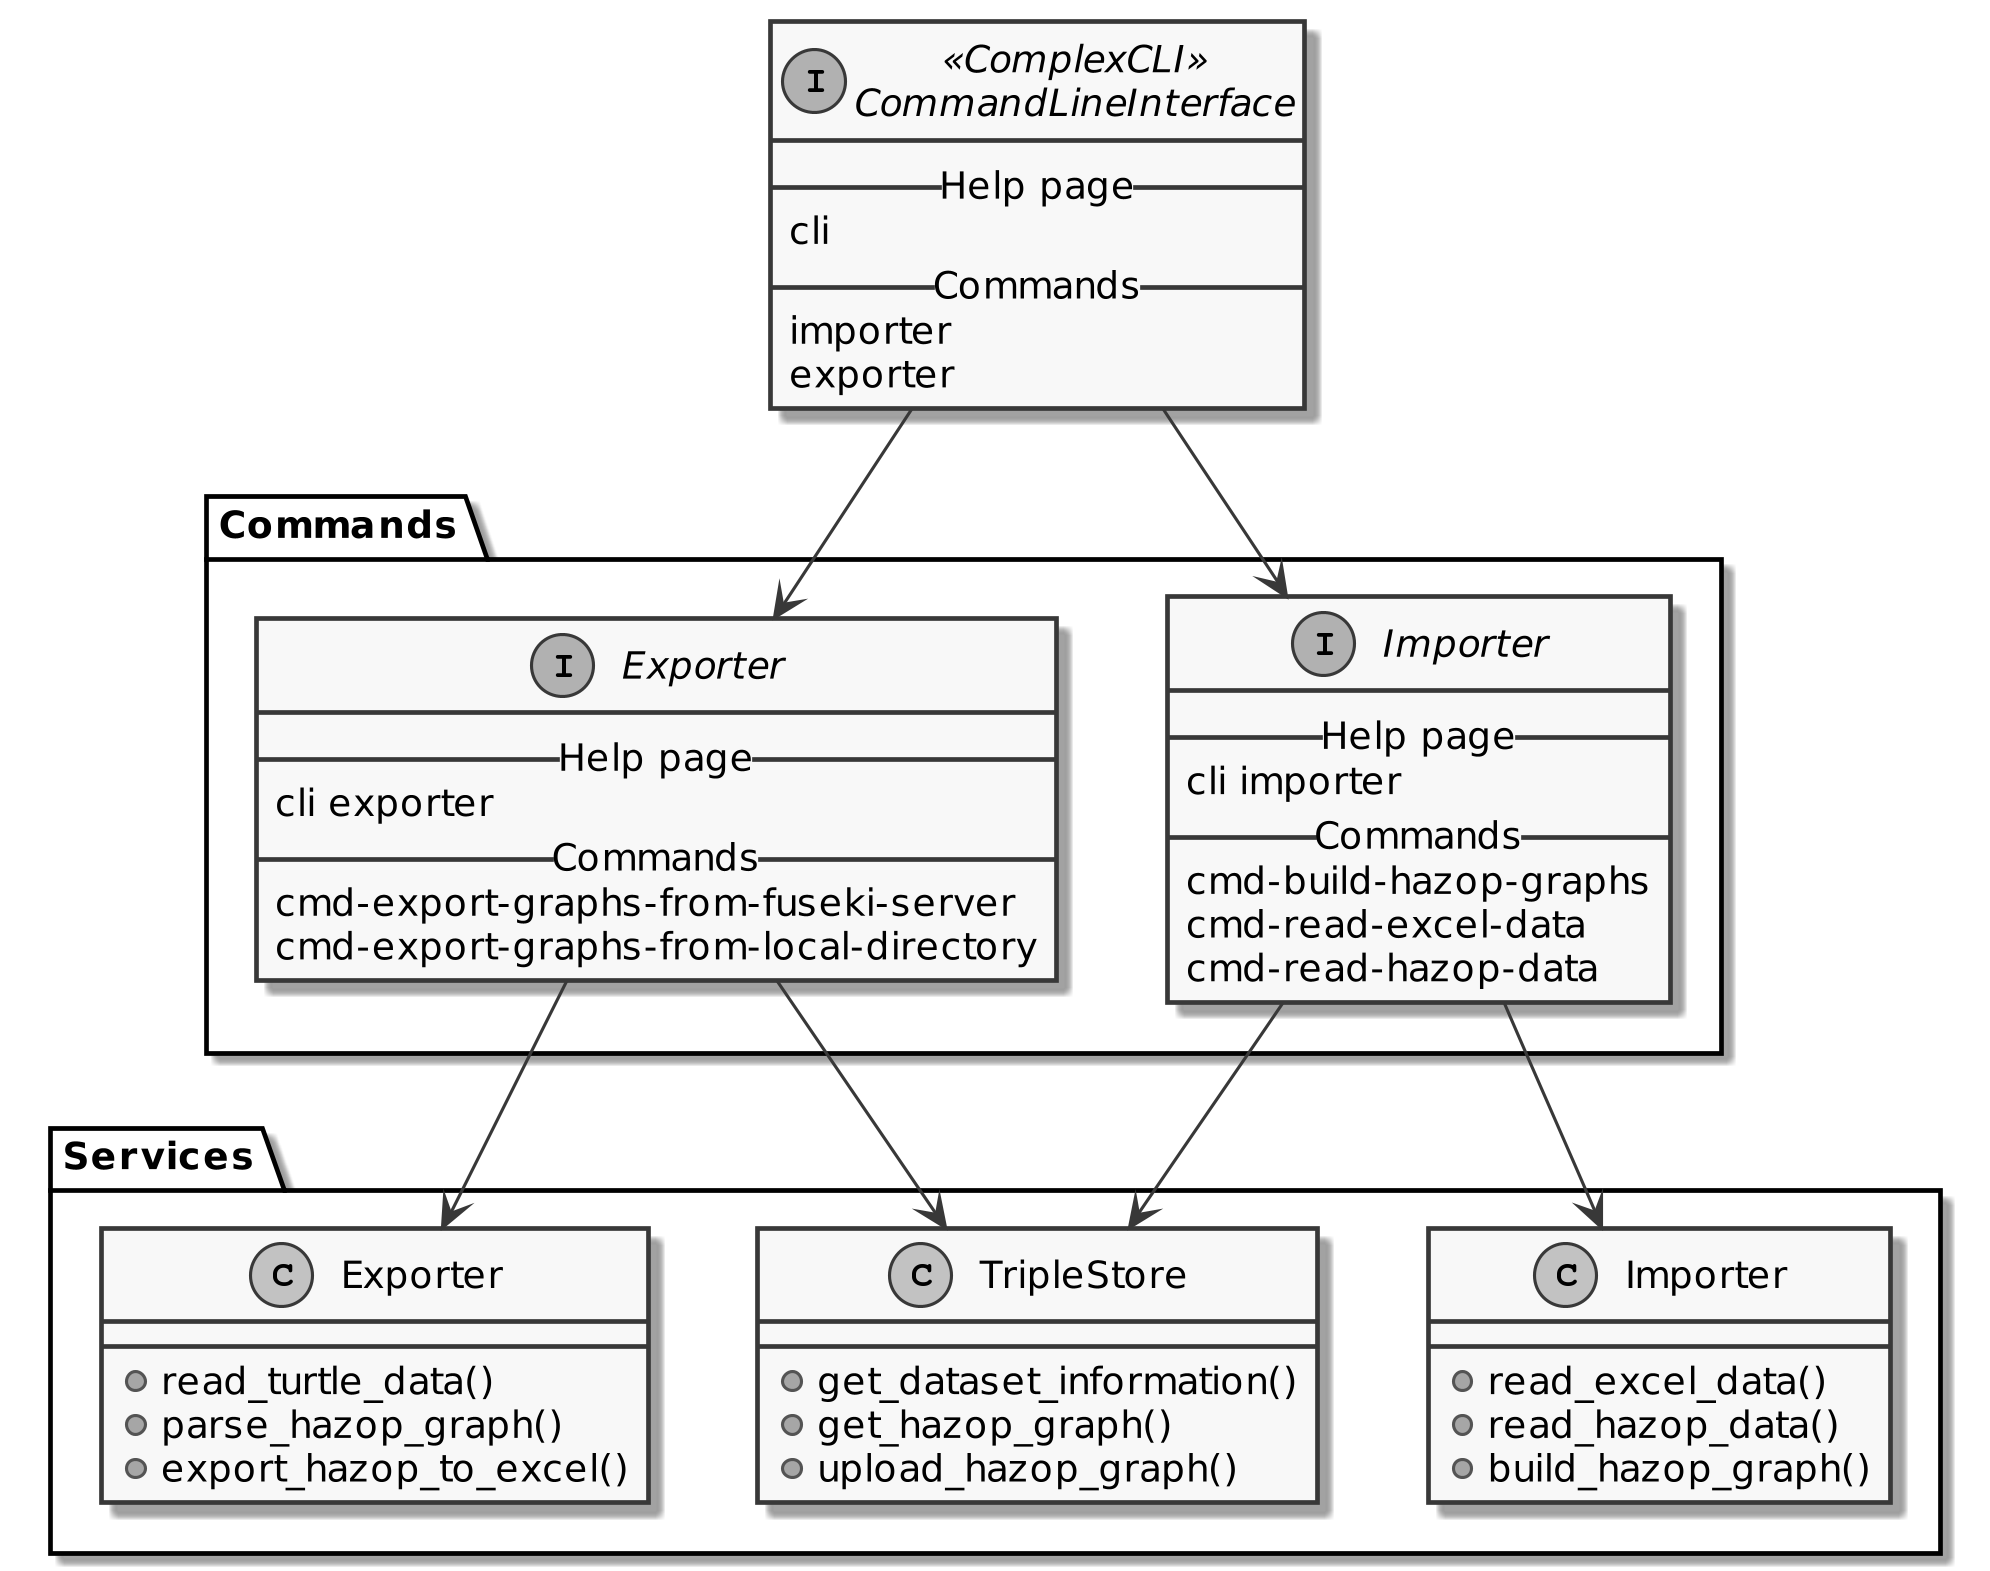

The diagram above was rendered by PlantUML. Its source (embedded in the PNG):
@startuml
skinparam monochrome true
skinparam dpi 300
skinparam defaultFontSize 12

interface CommandLineInterface << ComplexCLI >> {
    __ Help page __
    cli
    __ Commands __
    importer
    exporter
}

namespace Commands {
    interface Importer {
        __ Help page __
        cli importer
        __ Commands __
        cmd-build-hazop-graphs
        cmd-read-excel-data
        cmd-read-hazop-data
    }

    interface Exporter {
        __ Help page __
        cli exporter
        __ Commands __
        cmd-export-graphs-from-fuseki-server
        cmd-export-graphs-from-local-directory
    }
}

namespace Services {
    class Importer {
        + read_excel_data()
        + read_hazop_data()
        + build_hazop_graph()
    }

    class Exporter {
        + read_turtle_data()
        + parse_hazop_graph()
        + export_hazop_to_excel()
    }

    class TripleStore {
        + get_dataset_information()
        + get_hazop_graph()
        + upload_hazop_graph()
    }
}

CommandLineInterface --> Commands.Importer
CommandLineInterface --> Commands.Exporter

Commands.Importer --> Services.Importer
Commands.Importer --> Services.TripleStore

Commands.Exporter --> Services.Exporter
Commands.Exporter --> Services.TripleStore
@enduml